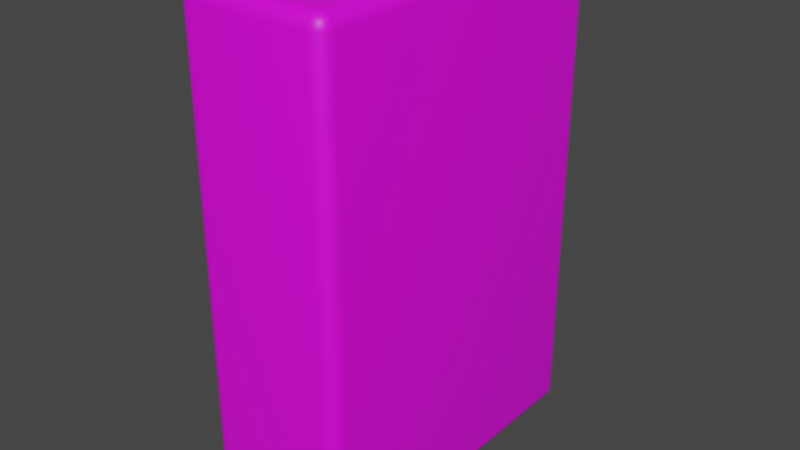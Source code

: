 # Source: Flourbox.blend  (saved by Blender 3.3.6; exported with 4.5.12 LTS)
import bpy
from mathutils import Matrix  # noqa: F401  (used for matrix-valued properties, if any)

bpy.ops.wm.read_factory_settings(use_empty=True)
scene = bpy.context.scene
scene.name = 'Scene'

# ---- collections
col_collection = bpy.data.collections.new('Collection'); scene.collection.children.link(col_collection)

# ---- images (referenced by path relative to the original .blend; pixels are not part of the script)
import os
ASSET_DIR = os.environ.get("B2B_ASSET_DIR", "")  # directory of the original .blend (textures are referenced by path, not embedded)
HERE = os.path.dirname(os.path.abspath(__file__))  # packed textures are extracted next to this script under _unpacked/

def load_image(name, relpath, width, height, colorspace="sRGB"):
    """Load a texture the original file referenced (path relative to the .blend, or extracted next to this script)."""
    p = next((c for c in (os.path.join(HERE, relpath), os.path.join(ASSET_DIR, relpath)) if relpath and os.path.exists(c)), "")
    if p:
        img = bpy.data.images.load(p, check_existing=True)
        img.name = name
    else:  # same state as the original file: an image datablock whose file is absent (Cycles renders it pink)
        img = bpy.data.images.new(name, width, height)
        img.source = "FILE"
        img.filepath = "//" + (relpath or name)
    img.colorspace_settings.name = colorspace
    return img
img_flour_label_png = load_image('Flour label.png', 'Flour label.png', 1024, 1024, 'sRGB')
img_cube_base_color = load_image('Cube Base Color', '', 1024, 1024, 'sRGB')
img_flour_side_png = load_image('Flour side.png', 'Flour side.png', 1024, 1024, 'sRGB')
img_flourbox = load_image('FlourBox', 'FlourBoxTexture.png', 1024, 1024, 'sRGB')

# ---- materials (node trees are filled in below, after node groups)
mat_material_001 = bpy.data.materials.new('Material.001')

# ---- node groups
ng_auto_smooth = bpy.data.node_groups.new('Auto Smooth', 'GeometryNodeTree')
_s = ng_auto_smooth.interface.new_socket(name='Geometry', in_out='OUTPUT', socket_type='NodeSocketGeometry')
_s = ng_auto_smooth.interface.new_socket(name='Geometry', in_out='INPUT', socket_type='NodeSocketGeometry')
_s = ng_auto_smooth.interface.new_socket(name='Angle', in_out='INPUT', socket_type='NodeSocketFloat')
_s.subtype = 'ANGLE'
_s.min_value = 0.0
_s.max_value = 3.142
ng_auto_smooth.is_modifier = True
_N = ng_auto_smooth.nodes; _L = ng_auto_smooth.links
n0 = _N.new('NodeGroupOutput'); n0.name = 'Group Output'; n0.location = (480, -100)
n1 = _N.new('NodeGroupInput'); n1.name = 'Group Input'; n1.location = (-420, -300)
n2 = _N.new('NodeGroupInput'); n2.name = 'Group Input.001'; n2.location = (-60, -100)
n3 = _N.new('GeometryNodeSetShadeSmooth'); n3.name = 'Set Shade Smooth'; n3.location = (120, -100)
n3.domain = 'EDGE'
n4 = _N.new('GeometryNodeSetShadeSmooth'); n4.name = 'Set Shade Smooth.001'; n4.location = (300, -100)
n5 = _N.new('GeometryNodeInputMeshEdgeAngle'); n5.name = 'Edge Angle'; n5.location = (-420, -220)
n6 = _N.new('GeometryNodeInputEdgeSmooth'); n6.name = 'Is Edge Smooth'; n6.location = (-60, -160)
n7 = _N.new('GeometryNodeInputShadeSmooth'); n7.name = 'Is Face Smooth'; n7.location = (-240, -340)
n8 = _N.new('FunctionNodeBooleanMath'); n8.name = 'Boolean Math'; n8.location = (-60, -220)
n9 = _N.new('FunctionNodeCompare'); n9.name = 'Compare'; n9.location = (-240, -180)
n9.operation = 'LESS_EQUAL'
_L.new(n5.outputs[0], n9.inputs[0])
_L.new(n4.outputs[0], n0.inputs[0])
_L.new(n1.outputs[1], n9.inputs[1])
_L.new(n9.outputs[0], n8.inputs[0])
_L.new(n7.outputs[0], n8.inputs[1])
_L.new(n2.outputs[0], n3.inputs[0])
_L.new(n6.outputs[0], n3.inputs[1])
_L.new(n3.outputs[0], n4.inputs[0])
_L.new(n8.outputs[0], n3.inputs[2])
n0.is_active_output = True

# ---- material node trees
mat_material_001.use_nodes = True; mat_material_001.node_tree.nodes.clear()
_N = mat_material_001.node_tree.nodes; _L = mat_material_001.node_tree.links
n0 = _N.new('ShaderNodeBsdfPrincipled'); n0.name = 'Principled BSDF'; n0.location = (14, 300)
n0.distribution = 'GGX'
n0.subsurface_method = 'RANDOM_WALK_SKIN'
n0.inputs[3].default_value = 1.45
n0.inputs[27].default_value = (0.0, 0.0, 0.0, 1.0)
n0.inputs[28].default_value = 1.0
n1 = _N.new('ShaderNodeOutputMaterial'); n1.name = 'Material Output'; n1.location = (304, 300)
n2 = _N.new('ShaderNodeTexImage'); n2.name = 'Image Texture.001'; n2.location = (-740, -111)
n2.image = img_flour_label_png
n2.extension = 'CLIP'
n3 = _N.new('ShaderNodeUVMap'); n3.name = 'UV Map'; n3.location = (-1074, -230)
n3.uv_map = 'label'
n4 = _N.new('ShaderNodeTexImage'); n4.name = 'Image Texture'; n4.location = (-921, 264)
n4.image = img_cube_base_color
n5 = _N.new('ShaderNodeMix'); n5.name = 'Mix.001'; n5.location = (-244, 209)
n5.data_type = 'RGBA'
n6 = _N.new('ShaderNodeMix'); n6.name = 'Mix'; n6.location = (-465, 209)
n6.data_type = 'RGBA'
n7 = _N.new('ShaderNodeUVMap'); n7.name = 'UV Map.001'; n7.location = (-585, -447)
n7.uv_map = 'side'
n8 = _N.new('ShaderNodeTexImage'); n8.name = 'Image Texture.002'; n8.location = (-418, -134)
n8.image = img_flour_side_png
n8.extension = 'CLIP'
n9 = _N.new('ShaderNodeTexImage'); n9.name = 'Image Texture.003'; n9.location = (-455, 474)
n9.image = img_flourbox
_L.new(n0.outputs[0], n1.inputs[0])
_L.new(n5.outputs[2], n0.inputs[0])
_L.new(n4.outputs[0], n6.inputs[6])
_L.new(n2.outputs[0], n6.inputs[7])
_L.new(n2.outputs[1], n6.inputs[0])
_L.new(n3.outputs[0], n2.inputs[0])
_L.new(n6.outputs[2], n5.inputs[6])
_L.new(n7.outputs[0], n8.inputs[0])
_L.new(n8.outputs[0], n5.inputs[7])
_L.new(n8.outputs[1], n5.inputs[0])
n1.is_active_output = True

# ---- world
world_world = bpy.data.worlds.new('World'); scene.world = world_world
world_world.use_nodes = True; world_world.node_tree.nodes.clear()
_N = world_world.node_tree.nodes; _L = world_world.node_tree.links
n0 = _N.new('ShaderNodeOutputWorld'); n0.name = 'World Output'; n0.location = (300, 300)
n1 = _N.new('ShaderNodeBackground'); n1.name = 'Background'; n1.location = (10, 300)
n1.inputs[0].default_value = (0.05088, 0.05088, 0.05088, 1.0)
_L.new(n1.outputs[0], n0.inputs[0])
n0.is_active_output = True
world_world.color = (0.05088, 0.05088, 0.05088)
world_world.use_sun_shadow = False
world_world.sun_shadow_jitter_overblur = 0.0

# ---- meshes
me_cube = bpy.data.meshes.new('Cube')
me_cube.from_pydata([(0.2424, 0.6933, 0.9424), (0.2424, 0.6357, 1.0), (0.3, 0.6357, 0.9424), (0.2424, 0.6905, 0.9602), (0.2424, 0.6823, 0.9763), (0.2602, 0.6905, 0.9424), (0.2607, 0.6871, 0.9608), (0.2601, 0.6794, 0.9755), (0.2763, 0.6823, 0.9424), (0.2755, 0.6794, 0.9601), (0.2729, 0.6739, 0.9729), (0.2602, 0.6357, 0.9972), (0.2763, 0.6357, 0.989), (0.2424, 0.6535, 0.9972), (0.2608, 0.654, 0.9938), (0.2755, 0.6534, 0.9861), (0.2424, 0.6696, 0.989), (0.2601, 0.6688, 0.9861), (0.2729, 0.6662, 0.9806), (0.2972, 0.6535, 0.9424), (0.289, 0.6696, 0.9424), (0.2972, 0.6357, 0.9602), (0.2938, 0.6541, 0.9607), (0.2861, 0.6688, 0.9601), (0.289, 0.6357, 0.9763), (0.2861, 0.6534, 0.9755), (0.2806, 0.6662, 0.9729), (0.2424, 0.6357, -1.0), (0.2424, 0.6933, -0.9424), (0.3, 0.6357, -0.9424), (0.2424, 0.6535, -0.9972), (0.2424, 0.6696, -0.989), (0.2602, 0.6357, -0.9972), (0.2607, 0.6541, -0.9938), (0.2601, 0.6688, -0.9861), (0.2763, 0.6357, -0.989), (0.2755, 0.6534, -0.9861), (0.2729, 0.6662, -0.9806), (0.2602, 0.6905, -0.9424), (0.2763, 0.6823, -0.9424), (0.2424, 0.6905, -0.9602), (0.2608, 0.6871, -0.9607), (0.2755, 0.6794, -0.9601), (0.2424, 0.6823, -0.9763), (0.2601, 0.6794, -0.9755), (0.2729, 0.6739, -0.9729), (0.2972, 0.6357, -0.9602), (0.289, 0.6357, -0.9763), (0.2972, 0.6535, -0.9424), (0.2938, 0.654, -0.9608), (0.2861, 0.6534, -0.9755), (0.289, 0.6696, -0.9424), (0.2861, 0.6688, -0.9601), (0.2806, 0.6662, -0.9729), (0.3, -0.6357, 0.9424), (0.2424, -0.6357, 1.0), (0.2424, -0.6933, 0.9424), (0.2972, -0.6357, 0.9602), (0.289, -0.6357, 0.9763), (0.2972, -0.6535, 0.9424), (0.2938, -0.654, 0.9608), (0.2861, -0.6534, 0.9755), (0.289, -0.6696, 0.9424), (0.2861, -0.6688, 0.9601), (0.2806, -0.6662, 0.9729), (0.2424, -0.6535, 0.9972), (0.2424, -0.6696, 0.989), (0.2602, -0.6357, 0.9972), (0.2607, -0.6541, 0.9938), (0.2601, -0.6688, 0.9861), (0.2763, -0.6357, 0.989), (0.2755, -0.6534, 0.9861), (0.2729, -0.6662, 0.9806), (0.2602, -0.6905, 0.9424), (0.2763, -0.6823, 0.9424), (0.2424, -0.6905, 0.9602), (0.2608, -0.6871, 0.9607), (0.2755, -0.6794, 0.9601), (0.2424, -0.6823, 0.9763), (0.2601, -0.6794, 0.9755), (0.2729, -0.6739, 0.9729), (0.3, -0.6357, -0.9424), (0.2424, -0.6933, -0.9424), (0.2424, -0.6357, -1.0), (0.2972, -0.6535, -0.9424), (0.289, -0.6696, -0.9424), (0.2972, -0.6357, -0.9602), (0.2938, -0.6541, -0.9607), (0.2861, -0.6688, -0.9601), (0.289, -0.6357, -0.9763), (0.2861, -0.6534, -0.9755), (0.2806, -0.6662, -0.9729), (0.2424, -0.6905, -0.9602), (0.2424, -0.6823, -0.9763), (0.2602, -0.6905, -0.9424), (0.2607, -0.6871, -0.9608), (0.2601, -0.6794, -0.9755), (0.2763, -0.6823, -0.9424), (0.2755, -0.6794, -0.9601), (0.2729, -0.6739, -0.9729), (0.2602, -0.6357, -0.9972), (0.2763, -0.6357, -0.989), (0.2424, -0.6535, -0.9972), (0.2608, -0.654, -0.9938), (0.2755, -0.6534, -0.9861), (0.2424, -0.6696, -0.989), (0.2601, -0.6688, -0.9861), (0.2729, -0.6662, -0.9806), (-0.2424, 0.6933, 0.9424), (-0.3, 0.6357, 0.9424), (-0.2424, 0.6357, 1.0), (-0.2602, 0.6905, 0.9424), (-0.2763, 0.6823, 0.9424), (-0.2424, 0.6905, 0.9602), (-0.2608, 0.6871, 0.9607), (-0.2755, 0.6794, 0.9601), (-0.2424, 0.6823, 0.9763), (-0.2601, 0.6794, 0.9755), (-0.2729, 0.6739, 0.9729), (-0.2972, 0.6357, 0.9602), (-0.289, 0.6357, 0.9763), (-0.2972, 0.6535, 0.9424), (-0.2938, 0.654, 0.9608), (-0.2861, 0.6534, 0.9755), (-0.289, 0.6696, 0.9424), (-0.2861, 0.6688, 0.9601), (-0.2806, 0.6662, 0.9729), (-0.2424, 0.6535, 0.9972), (-0.2424, 0.6696, 0.989), (-0.2602, 0.6357, 0.9972), (-0.2607, 0.6541, 0.9938), (-0.2601, 0.6688, 0.9861), (-0.2763, 0.6357, 0.989), (-0.2755, 0.6534, 0.9861), (-0.2729, 0.6662, 0.9806), (-0.3, 0.6357, -0.9424), (-0.2424, 0.6933, -0.9424), (-0.2424, 0.6357, -1.0), (-0.2972, 0.6535, -0.9424), (-0.289, 0.6696, -0.9424), (-0.2972, 0.6357, -0.9602), (-0.2938, 0.6541, -0.9607), (-0.2861, 0.6688, -0.9601), (-0.289, 0.6357, -0.9763), (-0.2861, 0.6534, -0.9755), (-0.2806, 0.6662, -0.9729), (-0.2424, 0.6905, -0.9602), (-0.2424, 0.6823, -0.9763), (-0.2602, 0.6905, -0.9424), (-0.2607, 0.6871, -0.9608), (-0.2601, 0.6794, -0.9755), (-0.2763, 0.6823, -0.9424), (-0.2755, 0.6794, -0.9601), (-0.2729, 0.6739, -0.9729), (-0.2602, 0.6357, -0.9972), (-0.2763, 0.6357, -0.989), (-0.2424, 0.6535, -0.9972), (-0.2608, 0.654, -0.9938), (-0.2755, 0.6534, -0.9861), (-0.2424, 0.6696, -0.989), (-0.2601, 0.6688, -0.9861), (-0.2729, 0.6662, -0.9806), (-0.3, -0.6357, 0.9424), (-0.2424, -0.6933, 0.9424), (-0.2424, -0.6357, 1.0), (-0.2972, -0.6535, 0.9424), (-0.289, -0.6696, 0.9424), (-0.2972, -0.6357, 0.9602), (-0.2938, -0.6541, 0.9607), (-0.2861, -0.6688, 0.9601), (-0.289, -0.6357, 0.9763), (-0.2861, -0.6534, 0.9755), (-0.2806, -0.6662, 0.9729), (-0.2424, -0.6905, 0.9602), (-0.2424, -0.6823, 0.9763), (-0.2602, -0.6905, 0.9424), (-0.2607, -0.6871, 0.9608), (-0.2601, -0.6794, 0.9755), (-0.2763, -0.6823, 0.9424), (-0.2755, -0.6794, 0.9601), (-0.2729, -0.6739, 0.9729), (-0.2602, -0.6357, 0.9972), (-0.2763, -0.6357, 0.989), (-0.2424, -0.6535, 0.9972), (-0.2608, -0.654, 0.9938), (-0.2755, -0.6534, 0.9861), (-0.2424, -0.6696, 0.989), (-0.2601, -0.6688, 0.9861), (-0.2729, -0.6662, 0.9806), (-0.2424, -0.6357, -1.0), (-0.2424, -0.6933, -0.9424), (-0.3, -0.6357, -0.9424), (-0.2424, -0.6535, -0.9972), (-0.2424, -0.6696, -0.989), (-0.2602, -0.6357, -0.9972), (-0.2607, -0.6541, -0.9938), (-0.2601, -0.6688, -0.9861), (-0.2763, -0.6357, -0.989), (-0.2755, -0.6534, -0.9861), (-0.2729, -0.6662, -0.9806), (-0.2602, -0.6905, -0.9424), (-0.2763, -0.6823, -0.9424), (-0.2424, -0.6905, -0.9602), (-0.2608, -0.6871, -0.9607), (-0.2755, -0.6794, -0.9601), (-0.2424, -0.6823, -0.9763), (-0.2601, -0.6794, -0.9755), (-0.2729, -0.6739, -0.9729), (-0.2972, -0.6357, -0.9602), (-0.289, -0.6357, -0.9763), (-0.2972, -0.6535, -0.9424), (-0.2938, -0.654, -0.9608), (-0.2861, -0.6534, -0.9755), (-0.289, -0.6696, -0.9424), (-0.2861, -0.6688, -0.9601), (-0.2806, -0.6662, -0.9729)], [], [(137, 27, 83, 189), (191, 162, 109, 135), (82, 56, 163, 190), (1, 110, 164, 55), (29, 2, 54, 81), (0, 3, 6, 5), (3, 4, 7, 6), (4, 16, 17, 7), (5, 6, 9, 8), (6, 7, 10, 9), (7, 17, 18, 10), (1, 11, 14, 13), (11, 12, 15, 14), (12, 24, 25, 15), (13, 14, 17, 16), (14, 15, 18, 17), (15, 25, 26, 18), (2, 19, 22, 21), (19, 20, 23, 22), (20, 8, 9, 23), (21, 22, 25, 24), (22, 23, 26, 25), (23, 9, 10, 26), (10, 18, 26), (27, 30, 33, 32), (30, 31, 34, 33), (31, 43, 44, 34), (32, 33, 36, 35), (33, 34, 37, 36), (34, 44, 45, 37), (28, 38, 41, 40), (38, 39, 42, 41), (39, 51, 52, 42), (40, 41, 44, 43), (41, 42, 45, 44), (42, 52, 53, 45), (29, 46, 49, 48), (46, 47, 50, 49), (47, 35, 36, 50), (48, 49, 52, 51), (49, 50, 53, 52), (50, 36, 37, 53), (37, 45, 53), (54, 57, 60, 59), (57, 58, 61, 60), (58, 70, 71, 61), (59, 60, 63, 62), (60, 61, 64, 63), (61, 71, 72, 64), (55, 65, 68, 67), (65, 66, 69, 68), (66, 78, 79, 69), (67, 68, 71, 70), (68, 69, 72, 71), (69, 79, 80, 72), (56, 73, 76, 75), (73, 74, 77, 76), (74, 62, 63, 77), (75, 76, 79, 78), (76, 77, 80, 79), (77, 63, 64, 80), (64, 72, 80), (81, 84, 87, 86), (84, 85, 88, 87), (85, 97, 98, 88), (86, 87, 90, 89), (87, 88, 91, 90), (88, 98, 99, 91), (82, 92, 95, 94), (92, 93, 96, 95), (93, 105, 106, 96), (94, 95, 98, 97), (95, 96, 99, 98), (96, 106, 107, 99), (83, 100, 103, 102), (100, 101, 104, 103), (101, 89, 90, 104), (102, 103, 106, 105), (103, 104, 107, 106), (104, 90, 91, 107), (91, 99, 107), (108, 111, 114, 113), (111, 112, 115, 114), (112, 124, 125, 115), (113, 114, 117, 116), (114, 115, 118, 117), (115, 125, 126, 118), (109, 119, 122, 121), (119, 120, 123, 122), (120, 132, 133, 123), (121, 122, 125, 124), (122, 123, 126, 125), (123, 133, 134, 126), (110, 127, 130, 129), (127, 128, 131, 130), (128, 116, 117, 131), (129, 130, 133, 132), (130, 131, 134, 133), (131, 117, 118, 134), (118, 126, 134), (135, 138, 141, 140), (138, 139, 142, 141), (139, 151, 152, 142), (140, 141, 144, 143), (141, 142, 145, 144), (142, 152, 153, 145), (136, 146, 149, 148), (146, 147, 150, 149), (147, 159, 160, 150), (148, 149, 152, 151), (149, 150, 153, 152), (150, 160, 161, 153), (137, 154, 157, 156), (154, 155, 158, 157), (155, 143, 144, 158), (156, 157, 160, 159), (157, 158, 161, 160), (158, 144, 145, 161), (145, 153, 161), (162, 165, 168, 167), (165, 166, 169, 168), (166, 178, 179, 169), (167, 168, 171, 170), (168, 169, 172, 171), (169, 179, 180, 172), (163, 173, 176, 175), (173, 174, 177, 176), (174, 186, 187, 177), (175, 176, 179, 178), (176, 177, 180, 179), (177, 187, 188, 180), (164, 181, 184, 183), (181, 182, 185, 184), (182, 170, 171, 185), (183, 184, 187, 186), (184, 185, 188, 187), (185, 171, 172, 188), (172, 180, 188), (189, 192, 195, 194), (192, 193, 196, 195), (193, 205, 206, 196), (194, 195, 198, 197), (195, 196, 199, 198), (196, 206, 207, 199), (190, 200, 203, 202), (200, 201, 204, 203), (201, 213, 214, 204), (202, 203, 206, 205), (203, 204, 207, 206), (204, 214, 215, 207), (191, 208, 211, 210), (208, 209, 212, 211), (209, 197, 198, 212), (210, 211, 214, 213), (211, 212, 215, 214), (212, 198, 199, 215), (199, 207, 215), (137, 189, 194, 154), (154, 194, 197, 155), (155, 197, 209, 143), (143, 209, 208, 140), (140, 208, 191, 135), (27, 137, 156, 30), (30, 156, 159, 31), (31, 159, 147, 43), (43, 147, 146, 40), (40, 146, 136, 28), (2, 29, 48, 19), (19, 48, 51, 20), (20, 51, 39, 8), (8, 39, 38, 5), (5, 38, 28, 0), (190, 163, 175, 200), (200, 175, 178, 201), (201, 178, 166, 213), (213, 166, 165, 210), (210, 165, 162, 191), (56, 82, 94, 73), (73, 94, 97, 74), (74, 97, 85, 62), (62, 85, 84, 59), (59, 84, 81, 54), (108, 136, 148, 111), (111, 148, 151, 112), (112, 151, 139, 124), (124, 139, 138, 121), (121, 138, 135, 109), (55, 164, 183, 65), (65, 183, 186, 66), (66, 186, 174, 78), (78, 174, 173, 75), (75, 173, 163, 56), (1, 55, 67, 11), (11, 67, 70, 12), (12, 70, 58, 24), (24, 58, 57, 21), (21, 57, 54, 2), (189, 83, 102, 192), (192, 102, 105, 193), (193, 105, 93, 205), (205, 93, 92, 202), (202, 92, 82, 190), (164, 110, 129, 181), (181, 129, 132, 182), (182, 132, 120, 170), (170, 120, 119, 167), (167, 119, 109, 162), (110, 1, 13, 127), (127, 13, 16, 128), (128, 16, 4, 116), (116, 4, 3, 113), (113, 3, 0, 108), (83, 27, 32, 100), (100, 32, 35, 101), (101, 35, 47, 89), (89, 47, 46, 86), (86, 46, 29, 81), (136, 108, 0, 28)])
me_cube.polygons.foreach_set('use_smooth', [True] * 218)
_uv = me_cube.uv_layers.new(name='UVMap')
_uv.uv.foreach_set('vector', [0.1777, 0.5429, 0.3028, 0.5416, 0.306, 0.8441, 0.1809, 0.8454, 0.3456, 0.01751, 0.3456, 0.5039, 0.01751, 0.5039, 0.01751, 0.01751, 0.7404, 0.9775, 0.7404, 0.5291, 0.8655, 0.5291, 0.8655, 0.9775, 0.1426, 0.8652, 0.01751, 0.8652, 0.01751, 0.5395, 0.1426, 0.5395, 0.7087, 0.01751, 0.7087, 0.5039, 0.3806, 0.5039, 0.3806, 0.01751, 0.741, 0.4967, 0.741, 0.5014, 0.7362, 0.5016, 0.7364, 0.4967, 0.741, 0.5014, 0.7407, 0.5057, 0.7361, 0.5056, 0.7362, 0.5016, 0.7407, 0.5057, 0.7403, 0.5094, 0.7358, 0.5086, 0.7361, 0.5056, 0.7364, 0.4967, 0.7362, 0.5016, 0.7321, 0.5016, 0.732, 0.4969, 0.7362, 0.5016, 0.7361, 0.5056, 0.7326, 0.505, 0.7321, 0.5016, 0.7361, 0.5056, 0.7358, 0.5086, 0.7324, 0.5072, 0.7326, 0.505, 0.1426, 0.8652, 0.1472, 0.8651, 0.1474, 0.8697, 0.1426, 0.8697, 0.1472, 0.8651, 0.1513, 0.8649, 0.1511, 0.8693, 0.1474, 0.8697, 0.7087, 0.5159, 0.7087, 0.5126, 0.7132, 0.5124, 0.7132, 0.5151, 0.1426, 0.8697, 0.1474, 0.8697, 0.1472, 0.8732, 0.1426, 0.8735, 0.1474, 0.8697, 0.1511, 0.8693, 0.1505, 0.8724, 0.1472, 0.8732, 0.7132, 0.5151, 0.7132, 0.5124, 0.7165, 0.5117, 0.7165, 0.5137, 0.7087, 0.5039, 0.7133, 0.5039, 0.7134, 0.5086, 0.7087, 0.5084, 0.7133, 0.5039, 0.7174, 0.5039, 0.7172, 0.5084, 0.7134, 0.5086, 0.7284, 0.4973, 0.732, 0.4969, 0.7321, 0.5016, 0.7291, 0.5018, 0.7087, 0.5084, 0.7134, 0.5086, 0.7132, 0.5124, 0.7087, 0.5126, 0.7134, 0.5086, 0.7172, 0.5084, 0.7165, 0.5117, 0.7132, 0.5124, 0.7291, 0.5018, 0.7321, 0.5016, 0.7326, 0.505, 0.7304, 0.5052, 0.7326, 0.505, 0.7324, 0.5072, 0.7304, 0.5052, 0.3028, 0.5416, 0.3027, 0.5371, 0.3074, 0.5366, 0.3073, 0.5413, 0.3027, 0.5371, 0.3027, 0.5324, 0.3072, 0.5323, 0.3074, 0.5366, 0.3027, 0.5324, 0.3026, 0.5281, 0.3072, 0.5287, 0.3072, 0.5323, 0.3073, 0.5413, 0.3074, 0.5366, 0.3112, 0.5359, 0.3115, 0.5404, 0.3074, 0.5366, 0.3072, 0.5323, 0.3105, 0.5323, 0.3112, 0.5359, 0.3072, 0.5323, 0.3072, 0.5287, 0.3105, 0.5297, 0.3105, 0.5323, 0.741, 0.01382, 0.7364, 0.01384, 0.7361, 0.009262, 0.741, 0.009348, 0.7364, 0.01384, 0.732, 0.01403, 0.7321, 0.009595, 0.7361, 0.009262, 0.732, 0.01403, 0.7284, 0.01437, 0.7291, 0.009868, 0.7321, 0.009595, 0.741, 0.009348, 0.7361, 0.009262, 0.7361, 0.005703, 0.7407, 0.005487, 0.7361, 0.009262, 0.7321, 0.009595, 0.7326, 0.006495, 0.7361, 0.005703, 0.7321, 0.009595, 0.7291, 0.009868, 0.7304, 0.006702, 0.7326, 0.006495, 0.7087, 0.01751, 0.7087, 0.01292, 0.7134, 0.01277, 0.7133, 0.01751, 0.7087, 0.01292, 0.7087, 0.008776, 0.7132, 0.008978, 0.7134, 0.01277, 0.3147, 0.5391, 0.3115, 0.5404, 0.3112, 0.5359, 0.314, 0.5348, 0.7133, 0.01751, 0.7134, 0.01277, 0.7172, 0.01294, 0.7174, 0.01751, 0.7134, 0.01277, 0.7132, 0.008978, 0.7165, 0.009647, 0.7172, 0.01294, 0.314, 0.5348, 0.3112, 0.5359, 0.3105, 0.5323, 0.3125, 0.5315, 0.3105, 0.5323, 0.3105, 0.5297, 0.3125, 0.5315, 0.3806, 0.5039, 0.3806, 0.5084, 0.3759, 0.5086, 0.376, 0.5039, 0.3806, 0.5084, 0.3806, 0.5126, 0.376, 0.5124, 0.3759, 0.5086, 0.1546, 0.5388, 0.1513, 0.5392, 0.1512, 0.5346, 0.1539, 0.5342, 0.376, 0.5039, 0.3759, 0.5086, 0.3721, 0.5084, 0.3719, 0.5039, 0.3759, 0.5086, 0.376, 0.5124, 0.3727, 0.5117, 0.3721, 0.5084, 0.1539, 0.5342, 0.1512, 0.5346, 0.1505, 0.5311, 0.1525, 0.5309, 0.1426, 0.5395, 0.1426, 0.5349, 0.1473, 0.5346, 0.1472, 0.5394, 0.1426, 0.5349, 0.1426, 0.5305, 0.1472, 0.5306, 0.1473, 0.5346, 0.1426, 0.5305, 0.1426, 0.5269, 0.1472, 0.5276, 0.1472, 0.5306, 0.1472, 0.5394, 0.1473, 0.5346, 0.1512, 0.5346, 0.1513, 0.5392, 0.1473, 0.5346, 0.1472, 0.5306, 0.1505, 0.5311, 0.1512, 0.5346, 0.1472, 0.5306, 0.1472, 0.5276, 0.1505, 0.5289, 0.1505, 0.5311, 0.7404, 0.5291, 0.7358, 0.5294, 0.7357, 0.5254, 0.7404, 0.5251, 0.7358, 0.5294, 0.7317, 0.5302, 0.7319, 0.5263, 0.7357, 0.5254, 0.3686, 0.5039, 0.3719, 0.5039, 0.3721, 0.5084, 0.3693, 0.5084, 0.7404, 0.5251, 0.7357, 0.5254, 0.7358, 0.5226, 0.7404, 0.5221, 0.7357, 0.5254, 0.7319, 0.5263, 0.7326, 0.5238, 0.7358, 0.5226, 0.3693, 0.5084, 0.3721, 0.5084, 0.3727, 0.5117, 0.3707, 0.5117, 0.1525, 0.5309, 0.1505, 0.5311, 0.1505, 0.5289, 0.3806, 0.01751, 0.376, 0.01751, 0.3759, 0.01279, 0.3806, 0.01292, 0.376, 0.01751, 0.3719, 0.01751, 0.3721, 0.01295, 0.3759, 0.01279, 0.7284, 0.9799, 0.7317, 0.9786, 0.7319, 0.9831, 0.7291, 0.9842, 0.3806, 0.01292, 0.3759, 0.01279, 0.376, 0.00897, 0.3806, 0.008776, 0.3759, 0.01279, 0.3721, 0.01295, 0.3727, 0.009647, 0.376, 0.00897, 0.7291, 0.9842, 0.7319, 0.9831, 0.7325, 0.9867, 0.7305, 0.9875, 0.7404, 0.9775, 0.7404, 0.982, 0.7357, 0.9825, 0.7358, 0.9778, 0.7404, 0.982, 0.7404, 0.9867, 0.7358, 0.9868, 0.7357, 0.9825, 0.7404, 0.9867, 0.7404, 0.991, 0.7358, 0.9903, 0.7358, 0.9868, 0.7358, 0.9778, 0.7357, 0.9825, 0.7319, 0.9831, 0.7317, 0.9786, 0.7357, 0.9825, 0.7358, 0.9868, 0.7325, 0.9867, 0.7319, 0.9831, 0.7358, 0.9868, 0.7358, 0.9903, 0.7325, 0.9893, 0.7325, 0.9867, 0.306, 0.8441, 0.3106, 0.8437, 0.3108, 0.8477, 0.3061, 0.848, 0.3106, 0.8437, 0.3147, 0.8429, 0.3146, 0.8468, 0.3108, 0.8477, 0.3806, 0.005487, 0.3806, 0.008776, 0.376, 0.00897, 0.376, 0.00623, 0.7404, 0.9945, 0.7357, 0.9937, 0.7358, 0.9903, 0.7404, 0.991, 0.7357, 0.9937, 0.7319, 0.9919, 0.7325, 0.9893, 0.7358, 0.9903, 0.376, 0.00623, 0.376, 0.00897, 0.3727, 0.009647, 0.3727, 0.007652, 0.7305, 0.9875, 0.7325, 0.9867, 0.7325, 0.9893, 0.8653, 0.4985, 0.8697, 0.4987, 0.8698, 0.5034, 0.8652, 0.5031, 0.8697, 0.4987, 0.8736, 0.499, 0.8733, 0.5036, 0.8698, 0.5034, 0.005487, 0.5039, 0.008776, 0.5039, 0.00897, 0.5084, 0.00623, 0.5084, 0.8652, 0.5031, 0.8698, 0.5034, 0.8694, 0.5075, 0.8649, 0.5075, 0.8698, 0.5034, 0.8733, 0.5036, 0.8725, 0.507, 0.8694, 0.5075, 0.00623, 0.5084, 0.00897, 0.5084, 0.009646, 0.5117, 0.007652, 0.5117, 0.01751, 0.5039, 0.01751, 0.5084, 0.01279, 0.5086, 0.01292, 0.5039, 0.01751, 0.5084, 0.01751, 0.5126, 0.01295, 0.5124, 0.01279, 0.5086, 0.01751, 0.5126, 0.01751, 0.5159, 0.01294, 0.5151, 0.01295, 0.5124, 0.01292, 0.5039, 0.01279, 0.5086, 0.00897, 0.5084, 0.008776, 0.5039, 0.01279, 0.5086, 0.01295, 0.5124, 0.009646, 0.5117, 0.00897, 0.5084, 0.01295, 0.5124, 0.01294, 0.5151, 0.009646, 0.5137, 0.009646, 0.5117, 0.01751, 0.8652, 0.01751, 0.8697, 0.01279, 0.8697, 0.01291, 0.8651, 0.01751, 0.8697, 0.01751, 0.8735, 0.01294, 0.8732, 0.01279, 0.8697, 0.8645, 0.5112, 0.8649, 0.5075, 0.8694, 0.5075, 0.869, 0.5105, 0.01291, 0.8651, 0.01279, 0.8697, 0.008967, 0.8693, 0.008774, 0.8649, 0.01279, 0.8697, 0.01294, 0.8732, 0.009644, 0.8724, 0.008967, 0.8693, 0.869, 0.5105, 0.8694, 0.5075, 0.8725, 0.507, 0.8722, 0.5092, 0.007652, 0.5117, 0.009646, 0.5117, 0.009646, 0.5137, 0.01751, 0.01751, 0.01292, 0.01751, 0.01277, 0.01279, 0.01751, 0.01292, 0.01292, 0.01751, 0.008776, 0.01751, 0.008978, 0.01295, 0.01277, 0.01279, 0.008776, 0.01751, 0.005487, 0.01751, 0.006241, 0.01294, 0.008978, 0.01295, 0.01751, 0.01292, 0.01277, 0.01279, 0.01294, 0.00897, 0.01751, 0.008776, 0.01277, 0.01279, 0.008978, 0.01295, 0.009647, 0.009647, 0.01294, 0.00897, 0.008978, 0.01295, 0.006241, 0.01294, 0.007652, 0.009647, 0.009647, 0.009647, 0.8653, 0.0156, 0.8652, 0.01112, 0.8697, 0.01115, 0.8697, 0.01575, 0.8652, 0.01112, 0.8649, 0.007263, 0.8694, 0.007615, 0.8697, 0.01115, 0.1775, 0.5295, 0.1776, 0.5338, 0.173, 0.5337, 0.173, 0.5302, 0.8697, 0.01575, 0.8697, 0.01115, 0.8733, 0.0116, 0.8736, 0.01606, 0.1728, 0.5269, 0.173, 0.5302, 0.1697, 0.5312, 0.169, 0.5287, 0.173, 0.5302, 0.173, 0.5337, 0.1697, 0.5339, 0.1697, 0.5312, 0.1777, 0.5429, 0.1731, 0.5427, 0.1729, 0.538, 0.1776, 0.5384, 0.1731, 0.5427, 0.1689, 0.5419, 0.1691, 0.5375, 0.1729, 0.538, 0.1689, 0.5419, 0.1656, 0.5407, 0.1663, 0.5364, 0.1691, 0.5375, 0.1776, 0.5384, 0.1729, 0.538, 0.173, 0.5337, 0.1776, 0.5338, 0.1729, 0.538, 0.1691, 0.5375, 0.1697, 0.5339, 0.173, 0.5337, 0.1691, 0.5375, 0.1663, 0.5364, 0.1677, 0.5331, 0.1697, 0.5339, 0.1677, 0.5331, 0.1697, 0.5312, 0.1697, 0.5339, 0.3456, 0.5039, 0.3502, 0.5039, 0.3503, 0.5086, 0.3456, 0.5084, 0.3502, 0.5039, 0.3543, 0.5039, 0.3541, 0.5084, 0.3503, 0.5086, 0.3543, 0.5039, 0.3576, 0.5039, 0.3568, 0.5084, 0.3541, 0.5084, 0.3456, 0.5084, 0.3503, 0.5086, 0.3502, 0.5124, 0.3456, 0.5126, 0.3503, 0.5086, 0.3541, 0.5084, 0.3534, 0.5117, 0.3502, 0.5124, 0.3541, 0.5084, 0.3568, 0.5084, 0.3554, 0.5117, 0.3534, 0.5117, 0.8655, 0.5291, 0.8655, 0.5251, 0.8702, 0.5253, 0.8701, 0.5294, 0.8655, 0.5251, 0.8655, 0.5221, 0.8701, 0.5226, 0.8702, 0.5253, 0.01751, 0.5269, 0.01751, 0.5305, 0.01294, 0.5306, 0.01295, 0.5276, 0.8701, 0.5294, 0.8702, 0.5253, 0.8741, 0.5263, 0.8743, 0.5302, 0.8702, 0.5253, 0.8701, 0.5226, 0.8734, 0.5238, 0.8741, 0.5263, 0.01295, 0.5276, 0.01294, 0.5306, 0.009647, 0.5311, 0.009647, 0.5289, 0.01751, 0.5395, 0.01292, 0.5394, 0.01277, 0.5347, 0.01751, 0.5349, 0.01292, 0.5394, 0.008777, 0.5392, 0.008978, 0.5346, 0.01277, 0.5347, 0.008777, 0.5392, 0.005487, 0.5388, 0.006241, 0.5342, 0.008978, 0.5346, 0.01751, 0.5349, 0.01277, 0.5347, 0.01294, 0.5306, 0.01751, 0.5305, 0.01277, 0.5347, 0.008978, 0.5346, 0.009647, 0.5311, 0.01294, 0.5306, 0.008978, 0.5346, 0.006241, 0.5342, 0.007652, 0.5309, 0.009647, 0.5311, 0.007652, 0.5309, 0.009647, 0.5289, 0.009647, 0.5311, 0.1809, 0.8454, 0.181, 0.8494, 0.1763, 0.8492, 0.1763, 0.8452, 0.8655, 0.9945, 0.8655, 0.991, 0.8701, 0.9904, 0.8702, 0.9937, 0.8655, 0.991, 0.8655, 0.9867, 0.8701, 0.9868, 0.8701, 0.9904, 0.1763, 0.8452, 0.1763, 0.8492, 0.1724, 0.8483, 0.1722, 0.8444, 0.8702, 0.9937, 0.8701, 0.9904, 0.8734, 0.9893, 0.874, 0.9919, 0.8701, 0.9904, 0.8701, 0.9868, 0.8734, 0.9867, 0.8734, 0.9893, 0.8655, 0.9775, 0.8701, 0.9778, 0.8702, 0.9825, 0.8655, 0.982, 0.8701, 0.9778, 0.8742, 0.9786, 0.874, 0.9831, 0.8702, 0.9825, 0.8742, 0.9786, 0.8775, 0.9799, 0.8768, 0.9842, 0.874, 0.9831, 0.8655, 0.982, 0.8702, 0.9825, 0.8701, 0.9868, 0.8655, 0.9867, 0.8702, 0.9825, 0.874, 0.9831, 0.8734, 0.9867, 0.8701, 0.9868, 0.874, 0.9831, 0.8768, 0.9842, 0.8754, 0.9875, 0.8734, 0.9867, 0.3456, 0.01751, 0.3456, 0.01292, 0.3503, 0.01277, 0.3502, 0.01751, 0.3456, 0.01292, 0.3456, 0.008776, 0.3501, 0.008978, 0.3503, 0.01277, 0.3456, 0.008776, 0.3456, 0.005487, 0.3502, 0.006241, 0.3501, 0.008978, 0.3502, 0.01751, 0.3503, 0.01277, 0.3541, 0.01294, 0.3543, 0.01751, 0.3503, 0.01277, 0.3501, 0.008978, 0.3534, 0.009647, 0.3541, 0.01294, 0.3501, 0.008978, 0.3502, 0.006241, 0.3534, 0.007652, 0.3534, 0.009647, 0.8734, 0.9893, 0.8734, 0.9867, 0.8754, 0.9875, 0.1777, 0.5429, 0.1809, 0.8454, 0.1763, 0.8452, 0.1731, 0.5427, 0.1731, 0.5427, 0.1763, 0.8452, 0.1722, 0.8444, 0.1689, 0.5419, 0.01751, 0.005487, 0.3456, 0.005487, 0.3456, 0.008776, 0.01751, 0.008776, 0.01751, 0.008776, 0.3456, 0.008776, 0.3456, 0.01292, 0.01751, 0.01292, 0.01751, 0.01292, 0.3456, 0.01292, 0.3456, 0.01751, 0.01751, 0.01751, 0.3028, 0.5416, 0.1777, 0.5429, 0.1776, 0.5384, 0.3027, 0.5371, 0.3027, 0.5371, 0.1776, 0.5384, 0.1776, 0.5338, 0.3027, 0.5324, 0.3027, 0.5324, 0.1776, 0.5338, 0.1775, 0.5295, 0.3026, 0.5281, 0.7407, 0.005487, 0.8649, 0.007263, 0.8652, 0.01112, 0.741, 0.009348, 0.741, 0.009348, 0.8652, 0.01112, 0.8653, 0.0156, 0.741, 0.01382, 0.7087, 0.5039, 0.7087, 0.01751, 0.7133, 0.01751, 0.7133, 0.5039, 0.7133, 0.5039, 0.7133, 0.01751, 0.7174, 0.01751, 0.7174, 0.5039, 0.7284, 0.4973, 0.7284, 0.01437, 0.732, 0.01403, 0.732, 0.4969, 0.732, 0.4969, 0.732, 0.01403, 0.7364, 0.01384, 0.7364, 0.4967, 0.7364, 0.4967, 0.7364, 0.01384, 0.741, 0.01382, 0.741, 0.4967, 0.8655, 0.9775, 0.8655, 0.5291, 0.8701, 0.5294, 0.8701, 0.9778, 0.8701, 0.9778, 0.8701, 0.5294, 0.8743, 0.5302, 0.8742, 0.9786, 0.3576, 0.01751, 0.3576, 0.5039, 0.3543, 0.5039, 0.3543, 0.01751, 0.3543, 0.01751, 0.3543, 0.5039, 0.3502, 0.5039, 0.3502, 0.01751, 0.3502, 0.01751, 0.3502, 0.5039, 0.3456, 0.5039, 0.3456, 0.01751, 0.7404, 0.5291, 0.7404, 0.9775, 0.7358, 0.9778, 0.7358, 0.5294, 0.7358, 0.5294, 0.7358, 0.9778, 0.7317, 0.9786, 0.7317, 0.5302, 0.3686, 0.5039, 0.3686, 0.01751, 0.3719, 0.01751, 0.3719, 0.5039, 0.3719, 0.5039, 0.3719, 0.01751, 0.376, 0.01751, 0.376, 0.5039, 0.376, 0.5039, 0.376, 0.01751, 0.3806, 0.01751, 0.3806, 0.5039, 0.8653, 0.4985, 0.8653, 0.0156, 0.8697, 0.01575, 0.8697, 0.4987, 0.8697, 0.4987, 0.8697, 0.01575, 0.8736, 0.01606, 0.8736, 0.499, 0.005487, 0.5039, 0.005487, 0.01751, 0.008776, 0.01751, 0.008776, 0.5039, 0.008776, 0.5039, 0.008776, 0.01751, 0.01292, 0.01751, 0.01292, 0.5039, 0.01292, 0.5039, 0.01292, 0.01751, 0.01751, 0.01751, 0.01751, 0.5039, 0.1426, 0.5395, 0.01751, 0.5395, 0.01751, 0.5349, 0.1426, 0.5349, 0.1426, 0.5349, 0.01751, 0.5349, 0.01751, 0.5305, 0.1426, 0.5305, 0.1426, 0.5305, 0.01751, 0.5305, 0.01751, 0.5269, 0.1426, 0.5269, 0.7404, 0.5221, 0.8655, 0.5221, 0.8655, 0.5251, 0.7404, 0.5251, 0.7404, 0.5251, 0.8655, 0.5251, 0.8655, 0.5291, 0.7404, 0.5291, 0.1426, 0.8652, 0.1426, 0.5395, 0.1472, 0.5394, 0.1472, 0.8651, 0.1472, 0.8651, 0.1472, 0.5394, 0.1513, 0.5392, 0.1513, 0.8649, 0.7087, 0.5159, 0.3806, 0.5159, 0.3806, 0.5126, 0.7087, 0.5126, 0.7087, 0.5126, 0.3806, 0.5126, 0.3806, 0.5084, 0.7087, 0.5084, 0.7087, 0.5084, 0.3806, 0.5084, 0.3806, 0.5039, 0.7087, 0.5039, 0.1809, 0.8454, 0.306, 0.8441, 0.3061, 0.848, 0.181, 0.8494, 0.8655, 0.9945, 0.7404, 0.9945, 0.7404, 0.991, 0.8655, 0.991, 0.8655, 0.991, 0.7404, 0.991, 0.7404, 0.9867, 0.8655, 0.9867, 0.8655, 0.9867, 0.7404, 0.9867, 0.7404, 0.982, 0.8655, 0.982, 0.8655, 0.982, 0.7404, 0.982, 0.7404, 0.9775, 0.8655, 0.9775, 0.01751, 0.5395, 0.01751, 0.8652, 0.01291, 0.8651, 0.01292, 0.5394, 0.01292, 0.5394, 0.01291, 0.8651, 0.008774, 0.8649, 0.008777, 0.5392, 0.3456, 0.5159, 0.01751, 0.5159, 0.01751, 0.5126, 0.3456, 0.5126, 0.3456, 0.5126, 0.01751, 0.5126, 0.01751, 0.5084, 0.3456, 0.5084, 0.3456, 0.5084, 0.01751, 0.5084, 0.01751, 0.5039, 0.3456, 0.5039, 0.01751, 0.8652, 0.1426, 0.8652, 0.1426, 0.8697, 0.01751, 0.8697, 0.01751, 0.8697, 0.1426, 0.8697, 0.1426, 0.8735, 0.01751, 0.8735, 0.8645, 0.5112, 0.7403, 0.5094, 0.7407, 0.5057, 0.8649, 0.5075, 0.8649, 0.5075, 0.7407, 0.5057, 0.741, 0.5014, 0.8652, 0.5031, 0.8652, 0.5031, 0.741, 0.5014, 0.741, 0.4967, 0.8653, 0.4985, 0.306, 0.8441, 0.3028, 0.5416, 0.3073, 0.5413, 0.3106, 0.8437, 0.3106, 0.8437, 0.3073, 0.5413, 0.3115, 0.5404, 0.3147, 0.8429, 0.3806, 0.005487, 0.7087, 0.005487, 0.7087, 0.008776, 0.3806, 0.008776, 0.3806, 0.008776, 0.7087, 0.008776, 0.7087, 0.01292, 0.3806, 0.01292, 0.3806, 0.01292, 0.7087, 0.01292, 0.7087, 0.01751, 0.3806, 0.01751, 0.8653, 0.0156, 0.8653, 0.4985, 0.741, 0.4967, 0.741, 0.01382])
_uv.active_render = True
_uv = me_cube.uv_layers.new(name='label')
_uv.uv.foreach_set('vector', [-0.2397, 0.7105, -0.02893, 0.7092, -0.02341, 1.134, -0.2341, 1.135, 0.0617, -0.01173, 0.0617, 0.671, -0.4909, 0.671, -0.4909, -0.01173, 0.9005, 0.7051, 0.9005, 1.335, 0.6897, 1.335, 0.6898, 0.7051, -0.2801, 1.163, -0.4908, 1.163, -0.4909, 0.7056, -0.2802, 0.7056, 0.6548, -0.01173, 0.6548, 0.671, 0.1022, 0.671, 0.1022, -0.01173, 0.8928, -0.008346, 0.893, -0.01487, 0.901, -0.01512, 0.9006, -0.008375, 0.893, -0.01487, 0.8934, -0.02099, 0.9012, -0.02074, 0.901, -0.01512, 0.8934, -0.02099, 0.894, -0.02611, 0.9017, -0.025, 0.9012, -0.02074, 0.9006, -0.008375, 0.901, -0.01512, 0.9078, -0.01514, 0.908, -0.008642, 0.901, -0.01512, 0.9012, -0.02074, 0.907, -0.01997, 0.9078, -0.01514, 0.9012, -0.02074, 0.9017, -0.025, 0.9074, -0.02308, 0.907, -0.01997, -0.2801, 1.163, -0.2723, 1.163, -0.2721, 1.169, -0.2801, 1.169, -0.2723, 1.163, -0.2654, 1.162, -0.2657, 1.169, -0.2721, 1.169, 0.6548, 0.6879, 0.6548, 0.6832, 0.6625, 0.683, 0.6625, 0.6868, -0.2801, 1.169, -0.2721, 1.169, -0.2724, 1.174, -0.2801, 1.175, -0.2721, 1.169, -0.2657, 1.169, -0.2668, 1.173, -0.2724, 1.174, 0.6625, 0.6868, 0.6625, 0.683, 0.6681, 0.682, 0.6681, 0.6848, 0.6548, 0.671, 0.6626, 0.671, 0.6628, 0.6776, 0.6548, 0.6774, 0.6626, 0.671, 0.6695, 0.671, 0.6692, 0.6774, 0.6628, 0.6776, 0.9141, -0.009121, 0.908, -0.008642, 0.9078, -0.01514, 0.9129, -0.01552, 0.6548, 0.6774, 0.6628, 0.6776, 0.6625, 0.683, 0.6548, 0.6832, 0.6628, 0.6776, 0.6692, 0.6774, 0.6681, 0.682, 0.6625, 0.683, 0.9129, -0.01552, 0.9078, -0.01514, 0.907, -0.01997, 0.9107, -0.02026, 0.907, -0.01997, 0.9074, -0.02308, 0.9107, -0.02026, -0.02893, 0.7092, -0.02901, 0.7028, -0.02108, 0.7021, -0.0212, 0.7087, -0.02901, 0.7028, -0.0291, 0.6963, -0.02142, 0.6961, -0.02108, 0.7021, -0.0291, 0.6963, -0.02918, 0.6903, -0.02147, 0.6911, -0.02142, 0.6961, -0.0212, 0.7087, -0.02108, 0.7021, -0.01465, 0.7012, -0.01424, 0.7075, -0.02108, 0.7021, -0.02142, 0.6961, -0.01586, 0.6962, -0.01465, 0.7012, -0.02142, 0.6961, -0.02147, 0.6911, -0.01591, 0.6925, -0.01586, 0.6962, 0.8928, 0.6695, 0.9006, 0.6695, 0.9011, 0.6759, 0.893, 0.6758, 0.9006, 0.6695, 0.908, 0.6692, 0.9078, 0.6755, 0.9011, 0.6759, 0.908, 0.6692, 0.9141, 0.6688, 0.9129, 0.6751, 0.9078, 0.6755, 0.893, 0.6758, 0.9011, 0.6759, 0.9012, 0.6809, 0.8934, 0.6812, 0.9011, 0.6759, 0.9078, 0.6755, 0.907, 0.6798, 0.9012, 0.6809, 0.9078, 0.6755, 0.9129, 0.6751, 0.9107, 0.6795, 0.907, 0.6798, 0.6548, -0.01173, 0.6548, -0.01818, 0.6628, -0.01839, 0.6626, -0.01173, 0.6548, -0.01818, 0.6548, -0.02399, 0.6625, -0.02371, 0.6628, -0.01839, -0.008727, 0.7057, -0.01424, 0.7075, -0.01465, 0.7012, -0.01006, 0.6997, 0.6626, -0.01173, 0.6628, -0.01839, 0.6692, -0.01815, 0.6695, -0.01173, 0.6628, -0.01839, 0.6625, -0.02371, 0.6681, -0.02277, 0.6692, -0.01815, -0.01006, 0.6997, -0.01465, 0.7012, -0.01586, 0.6962, -0.01251, 0.6951, -0.01586, 0.6962, -0.01591, 0.6925, -0.01251, 0.6951, 0.1022, 0.671, 0.1022, 0.6774, 0.09426, 0.6776, 0.09446, 0.671, 0.1022, 0.6774, 0.1022, 0.6832, 0.09452, 0.683, 0.09426, 0.6776, -0.26, 0.7046, -0.2655, 0.7052, -0.2658, 0.6987, -0.2612, 0.6982, 0.09446, 0.671, 0.09426, 0.6776, 0.08782, 0.6774, 0.08749, 0.671, 0.09426, 0.6776, 0.09452, 0.683, 0.08896, 0.682, 0.08782, 0.6774, -0.2612, 0.6982, -0.2658, 0.6987, -0.267, 0.6938, -0.2636, 0.6935, -0.2802, 0.7056, -0.2802, 0.6991, -0.2723, 0.6988, -0.2725, 0.7055, -0.2802, 0.6991, -0.2802, 0.693, -0.2725, 0.6931, -0.2723, 0.6988, -0.2802, 0.693, -0.2802, 0.6879, -0.2725, 0.6889, -0.2725, 0.6931, -0.2725, 0.7055, -0.2723, 0.6988, -0.2658, 0.6987, -0.2655, 0.7052, -0.2723, 0.6988, -0.2725, 0.6931, -0.267, 0.6938, -0.2658, 0.6987, -0.2725, 0.6931, -0.2725, 0.6889, -0.267, 0.6907, -0.267, 0.6938, 0.9005, 1.335, 0.9082, 1.334, 0.9085, 1.34, 0.9005, 1.34, 0.9082, 1.334, 0.9152, 1.333, 0.9149, 1.339, 0.9085, 1.34, 0.08195, 0.671, 0.08749, 0.671, 0.08782, 0.6774, 0.0832, 0.6774, 0.9005, 1.34, 0.9085, 1.34, 0.9082, 1.344, 0.9005, 1.344, 0.9085, 1.34, 0.9149, 1.339, 0.9137, 1.342, 0.9082, 1.344, 0.0832, 0.6774, 0.08782, 0.6774, 0.08896, 0.682, 0.0856, 0.682, -0.2636, 0.6935, -0.267, 0.6938, -0.267, 0.6907, 0.1022, -0.01173, 0.09446, -0.01173, 0.09421, -0.01835, 0.1022, -0.01818, 0.09446, -0.01173, 0.08749, -0.01173, 0.08783, -0.01813, 0.09421, -0.01835, 0.9208, 0.7018, 0.9152, 0.7036, 0.9149, 0.6972, 0.9195, 0.6958, 0.1022, -0.01818, 0.09421, -0.01835, 0.0945, -0.02372, 0.1022, -0.02399, 0.09421, -0.01835, 0.08783, -0.01813, 0.08896, -0.02277, 0.0945, -0.02372, 0.9195, 0.6958, 0.9149, 0.6972, 0.9138, 0.6922, 0.9171, 0.6911, 0.9005, 0.7051, 0.9005, 0.6988, 0.9085, 0.6981, 0.9083, 0.7047, 0.9005, 0.6988, 0.9005, 0.6923, 0.9082, 0.6921, 0.9085, 0.6981, 0.9005, 0.6923, 0.9005, 0.6862, 0.9082, 0.6871, 0.9082, 0.6921, 0.9083, 0.7047, 0.9085, 0.6981, 0.9149, 0.6972, 0.9152, 0.7036, 0.9085, 0.6981, 0.9082, 0.6921, 0.9138, 0.6922, 0.9149, 0.6972, 0.9082, 0.6921, 0.9082, 0.6871, 0.9138, 0.6885, 0.9138, 0.6922, -0.02341, 1.134, -0.01568, 1.133, -0.01536, 1.139, -0.02334, 1.139, -0.01568, 1.133, -0.008727, 1.132, -0.008995, 1.138, -0.01536, 1.139, 0.1022, -0.02861, 0.1022, -0.02399, 0.0945, -0.02372, 0.09452, -0.02756, 0.9005, 0.6812, 0.9085, 0.6824, 0.9082, 0.6871, 0.9005, 0.6862, 0.9085, 0.6824, 0.9149, 0.6849, 0.9138, 0.6885, 0.9082, 0.6871, 0.09452, -0.02756, 0.0945, -0.02372, 0.08896, -0.02277, 0.08896, -0.02557, 0.9171, 0.6911, 0.9138, 0.6922, 0.9138, 0.6885, 0.6836, -0.01084, 0.676, -0.01105, 0.676, -0.01777, 0.6837, -0.01736, 0.676, -0.01105, 0.6695, -0.01148, 0.67, -0.01796, 0.676, -0.01777, -0.5112, 0.671, -0.5056, 0.671, -0.5053, 0.6774, -0.5099, 0.6774, 0.6837, -0.01736, 0.676, -0.01777, 0.6767, -0.02342, 0.6841, -0.02348, 0.676, -0.01777, 0.67, -0.01796, 0.6714, -0.02278, 0.6767, -0.02342, -0.5099, 0.6774, -0.5053, 0.6774, -0.5042, 0.682, -0.5075, 0.682, -0.4909, 0.671, -0.4909, 0.6774, -0.4989, 0.6776, -0.4987, 0.671, -0.4909, 0.6774, -0.4909, 0.6832, -0.4986, 0.683, -0.4989, 0.6776, -0.4909, 0.6832, -0.4909, 0.6879, -0.4986, 0.6868, -0.4986, 0.683, -0.4987, 0.671, -0.4989, 0.6776, -0.5053, 0.6774, -0.5056, 0.671, -0.4989, 0.6776, -0.4986, 0.683, -0.5042, 0.682, -0.5053, 0.6774, -0.4986, 0.683, -0.4986, 0.6868, -0.5042, 0.6848, -0.5042, 0.682, -0.4908, 1.163, -0.4908, 1.169, -0.4987, 1.169, -0.4985, 1.163, -0.4908, 1.169, -0.4908, 1.175, -0.4985, 1.174, -0.4987, 1.169, 0.6848, -0.02861, 0.6841, -0.02348, 0.6767, -0.02342, 0.6772, -0.0277, -0.4985, 1.163, -0.4987, 1.169, -0.5052, 1.169, -0.5055, 1.162, -0.4987, 1.169, -0.4985, 1.174, -0.504, 1.173, -0.5052, 1.169, 0.6772, -0.0277, 0.6767, -0.02342, 0.6714, -0.02278, 0.6718, -0.02589, -0.5075, 0.682, -0.5042, 0.682, -0.5042, 0.6848, -0.4909, -0.01173, -0.4987, -0.01173, -0.4989, -0.01835, -0.4909, -0.01818, -0.4987, -0.01173, -0.5056, -0.01173, -0.5053, -0.01813, -0.4989, -0.01835, -0.5056, -0.01173, -0.5112, -0.01173, -0.5099, -0.01815, -0.5053, -0.01813, -0.4909, -0.01818, -0.4989, -0.01835, -0.4986, -0.02372, -0.4909, -0.02399, -0.4989, -0.01835, -0.5053, -0.01813, -0.5042, -0.02277, -0.4986, -0.02372, -0.5053, -0.01813, -0.5099, -0.01815, -0.5075, -0.02277, -0.5042, -0.02277, 0.6836, 0.667, 0.6837, 0.6733, 0.676, 0.6733, 0.676, 0.6668, 0.6837, 0.6733, 0.6841, 0.6787, 0.6767, 0.6782, 0.676, 0.6733, -0.2399, 0.6916, -0.2398, 0.6976, -0.2475, 0.6975, -0.2476, 0.6925, 0.676, 0.6668, 0.676, 0.6733, 0.67, 0.6726, 0.6695, 0.6664, -0.2479, 0.6879, -0.2476, 0.6925, -0.2531, 0.694, -0.2543, 0.6904, -0.2476, 0.6925, -0.2475, 0.6975, -0.2531, 0.6977, -0.2531, 0.694, -0.2397, 0.7105, -0.2474, 0.7101, -0.2477, 0.7036, -0.2397, 0.7041, -0.2474, 0.7101, -0.2544, 0.709, -0.2541, 0.7027, -0.2477, 0.7036, -0.2544, 0.709, -0.26, 0.7073, -0.2588, 0.7012, -0.2541, 0.7027, -0.2397, 0.7041, -0.2477, 0.7036, -0.2475, 0.6975, -0.2398, 0.6976, -0.2477, 0.7036, -0.2541, 0.7027, -0.2531, 0.6977, -0.2475, 0.6975, -0.2541, 0.7027, -0.2588, 0.7012, -0.2564, 0.6966, -0.2531, 0.6977, -0.2564, 0.6966, -0.2531, 0.694, -0.2531, 0.6977, 0.0617, 0.671, 0.06944, 0.671, 0.06969, 0.6776, 0.0617, 0.6774, 0.06944, 0.671, 0.07641, 0.671, 0.07607, 0.6774, 0.06969, 0.6776, 0.07641, 0.671, 0.08195, 0.671, 0.08068, 0.6774, 0.07607, 0.6774, 0.0617, 0.6774, 0.06969, 0.6776, 0.0694, 0.683, 0.0617, 0.6832, 0.06969, 0.6776, 0.07607, 0.6774, 0.07494, 0.682, 0.0694, 0.683, 0.07607, 0.6774, 0.08068, 0.6774, 0.0783, 0.682, 0.07494, 0.682, 0.6897, 1.335, 0.6897, 1.34, 0.6818, 1.34, 0.682, 1.334, 0.6897, 1.34, 0.6897, 1.344, 0.6821, 1.344, 0.6818, 1.34, -0.4909, 0.6879, -0.4909, 0.693, -0.4986, 0.6931, -0.4986, 0.6889, 0.682, 1.334, 0.6818, 1.34, 0.6754, 1.339, 0.675, 1.333, 0.6818, 1.34, 0.6821, 1.344, 0.6765, 1.342, 0.6754, 1.339, -0.4986, 0.6889, -0.4986, 0.6931, -0.5042, 0.6938, -0.5042, 0.6907, -0.4909, 0.7056, -0.4987, 0.7055, -0.4989, 0.6988, -0.4909, 0.6991, -0.4987, 0.7055, -0.5056, 0.7052, -0.5053, 0.6987, -0.4989, 0.6988, -0.5056, 0.7052, -0.5112, 0.7046, -0.5099, 0.6982, -0.5053, 0.6987, -0.4909, 0.6991, -0.4989, 0.6988, -0.4986, 0.6931, -0.4909, 0.693, -0.4989, 0.6988, -0.5053, 0.6987, -0.5042, 0.6938, -0.4986, 0.6931, -0.5053, 0.6987, -0.5099, 0.6982, -0.5075, 0.6935, -0.5042, 0.6938, -0.5075, 0.6935, -0.5042, 0.6907, -0.5042, 0.6938, -0.2341, 1.135, -0.2341, 1.141, -0.242, 1.14, -0.2419, 1.135, 0.6898, 0.6812, 0.6898, 0.6862, 0.6821, 0.6871, 0.6819, 0.6824, 0.6898, 0.6862, 0.6898, 0.6923, 0.6821, 0.6921, 0.6821, 0.6871, -0.2419, 1.135, -0.242, 1.14, -0.2485, 1.139, -0.2489, 1.134, 0.6819, 0.6824, 0.6821, 0.6871, 0.6766, 0.6885, 0.6754, 0.6849, 0.6821, 0.6871, 0.6821, 0.6921, 0.6766, 0.6922, 0.6766, 0.6885, 0.6898, 0.7051, 0.6821, 0.7047, 0.6818, 0.6981, 0.6898, 0.6988, 0.6821, 0.7047, 0.6751, 0.7036, 0.6754, 0.6972, 0.6818, 0.6981, 0.6751, 0.7036, 0.6695, 0.7018, 0.6708, 0.6957, 0.6754, 0.6972, 0.6898, 0.6988, 0.6818, 0.6981, 0.6821, 0.6921, 0.6898, 0.6923, 0.6818, 0.6981, 0.6754, 0.6972, 0.6766, 0.6922, 0.6821, 0.6921, 0.6754, 0.6972, 0.6708, 0.6957, 0.6732, 0.6911, 0.6766, 0.6922, 0.0617, -0.01173, 0.0617, -0.01818, 0.06964, -0.01839, 0.06944, -0.01173, 0.0617, -0.01818, 0.0617, -0.02399, 0.06938, -0.02371, 0.06964, -0.01839, 0.0617, -0.02399, 0.0617, -0.02861, 0.0694, -0.02755, 0.06938, -0.02371, 0.06944, -0.01173, 0.06964, -0.01839, 0.07608, -0.01815, 0.07641, -0.01173, 0.06964, -0.01839, 0.06938, -0.02371, 0.07494, -0.02277, 0.07608, -0.01815, 0.06938, -0.02371, 0.0694, -0.02755, 0.07494, -0.02557, 0.07494, -0.02277, 0.6766, 0.6885, 0.6766, 0.6922, 0.6732, 0.6911, -0.2397, 0.7105, -0.2341, 1.135, -0.2419, 1.135, -0.2474, 0.7101, -0.2474, 0.7101, -0.2419, 1.135, -0.2489, 1.134, -0.2544, 0.709, -0.4909, -0.02861, 0.0617, -0.02861, 0.0617, -0.02399, -0.4909, -0.02399, -0.4909, -0.02399, 0.0617, -0.02399, 0.0617, -0.01818, -0.4909, -0.01818, -0.4909, -0.01818, 0.0617, -0.01818, 0.0617, -0.01173, -0.4909, -0.01173, -0.02893, 0.7092, -0.2397, 0.7105, -0.2397, 0.7041, -0.02901, 0.7028, -0.02901, 0.7028, -0.2397, 0.7041, -0.2398, 0.6976, -0.0291, 0.6963, -0.0291, 0.6963, -0.2398, 0.6976, -0.2399, 0.6916, -0.02918, 0.6903, 0.8934, 0.6812, 0.6841, 0.6787, 0.6837, 0.6733, 0.893, 0.6758, 0.893, 0.6758, 0.6837, 0.6733, 0.6836, 0.667, 0.8928, 0.6695, 0.6548, 0.671, 0.6548, -0.01173, 0.6626, -0.01173, 0.6626, 0.671, 0.6626, 0.671, 0.6626, -0.01173, 0.6695, -0.01173, 0.6695, 0.671, 0.9141, -0.009121, 0.9141, 0.6688, 0.908, 0.6692, 0.908, -0.008642, 0.908, -0.008642, 0.908, 0.6692, 0.9006, 0.6695, 0.9006, -0.008375, 0.9006, -0.008375, 0.9006, 0.6695, 0.8928, 0.6695, 0.8928, -0.008346, 0.6898, 0.7051, 0.6897, 1.335, 0.682, 1.334, 0.6821, 0.7047, 0.6821, 0.7047, 0.682, 1.334, 0.675, 1.333, 0.6751, 0.7036, 0.08195, -0.01173, 0.08195, 0.671, 0.07641, 0.671, 0.07641, -0.01173, 0.07641, -0.01173, 0.07641, 0.671, 0.06944, 0.671, 0.06944, -0.01173, 0.06944, -0.01173, 0.06944, 0.671, 0.0617, 0.671, 0.0617, -0.01173, 0.9005, 1.335, 0.9005, 0.7051, 0.9083, 0.7047, 0.9082, 1.334, 0.9082, 1.334, 0.9083, 0.7047, 0.9152, 0.7036, 0.9152, 1.333, 0.08195, 0.671, 0.08195, -0.01173, 0.08749, -0.01173, 0.08749, 0.671, 0.08749, 0.671, 0.08749, -0.01173, 0.09446, -0.01173, 0.09446, 0.671, 0.09446, 0.671, 0.09446, -0.01173, 0.1022, -0.01173, 0.1022, 0.671, 0.6836, -0.01084, 0.6836, 0.667, 0.676, 0.6668, 0.676, -0.01105, 0.676, -0.01105, 0.676, 0.6668, 0.6695, 0.6664, 0.6695, -0.01148, -0.5112, 0.671, -0.5112, -0.01173, -0.5056, -0.01173, -0.5056, 0.671, -0.5056, 0.671, -0.5056, -0.01173, -0.4987, -0.01173, -0.4987, 0.671, -0.4987, 0.671, -0.4987, -0.01173, -0.4909, -0.01173, -0.4909, 0.671, -0.2802, 0.7056, -0.4909, 0.7056, -0.4909, 0.6991, -0.2802, 0.6991, -0.2802, 0.6991, -0.4909, 0.6991, -0.4909, 0.693, -0.2802, 0.693, -0.2802, 0.693, -0.4909, 0.693, -0.4909, 0.6879, -0.2802, 0.6879, 0.9005, 1.344, 0.6897, 1.344, 0.6897, 1.34, 0.9005, 1.34, 0.9005, 1.34, 0.6897, 1.34, 0.6897, 1.335, 0.9005, 1.335, -0.2801, 1.163, -0.2802, 0.7056, -0.2725, 0.7055, -0.2723, 1.163, -0.2723, 1.163, -0.2725, 0.7055, -0.2655, 0.7052, -0.2654, 1.162, 0.6548, 0.6879, 0.1022, 0.6879, 0.1022, 0.6832, 0.6548, 0.6832, 0.6548, 0.6832, 0.1022, 0.6832, 0.1022, 0.6774, 0.6548, 0.6774, 0.6548, 0.6774, 0.1022, 0.6774, 0.1022, 0.671, 0.6548, 0.671, -0.2341, 1.135, -0.02341, 1.134, -0.02334, 1.139, -0.2341, 1.141, 0.6898, 0.6812, 0.9005, 0.6812, 0.9005, 0.6862, 0.6898, 0.6862, 0.6898, 0.6862, 0.9005, 0.6862, 0.9005, 0.6923, 0.6898, 0.6923, 0.6898, 0.6923, 0.9005, 0.6923, 0.9005, 0.6988, 0.6898, 0.6988, 0.6898, 0.6988, 0.9005, 0.6988, 0.9005, 0.7051, 0.6898, 0.7051, -0.4909, 0.7056, -0.4908, 1.163, -0.4985, 1.163, -0.4987, 0.7055, -0.4987, 0.7055, -0.4985, 1.163, -0.5055, 1.162, -0.5056, 0.7052, 0.0617, 0.6879, -0.4909, 0.6879, -0.4909, 0.6832, 0.0617, 0.6832, 0.0617, 0.6832, -0.4909, 0.6832, -0.4909, 0.6774, 0.0617, 0.6774, 0.0617, 0.6774, -0.4909, 0.6774, -0.4909, 0.671, 0.0617, 0.671, -0.4908, 1.163, -0.2801, 1.163, -0.2801, 1.169, -0.4908, 1.169, -0.4908, 1.169, -0.2801, 1.169, -0.2801, 1.175, -0.4908, 1.175, 0.6848, -0.02861, 0.894, -0.02611, 0.8934, -0.02099, 0.6841, -0.02348, 0.6841, -0.02348, 0.8934, -0.02099, 0.893, -0.01487, 0.6837, -0.01736, 0.6837, -0.01736, 0.893, -0.01487, 0.8928, -0.008346, 0.6836, -0.01084, -0.02341, 1.134, -0.02893, 0.7092, -0.0212, 0.7087, -0.01568, 1.133, -0.01568, 1.133, -0.0212, 0.7087, -0.01424, 0.7075, -0.008727, 1.132, 0.1022, -0.02861, 0.6548, -0.02861, 0.6548, -0.02399, 0.1022, -0.02399, 0.1022, -0.02399, 0.6548, -0.02399, 0.6548, -0.01818, 0.1022, -0.01818, 0.1022, -0.01818, 0.6548, -0.01818, 0.6548, -0.01173, 0.1022, -0.01173, 0.6836, 0.667, 0.6836, -0.01084, 0.8928, -0.008346, 0.8928, 0.6695])
_uv = me_cube.uv_layers.new(name='side')
_uv.uv.foreach_set('vector', [2.095, -0.146, 1.77, -0.144, 1.761, -0.8, 2.087, -0.802, 1.658, 0.9935, 1.658, -0.06122, 2.512, -0.06122, 2.512, 0.9935, 0.3055, -0.1377, 0.3055, -1.11, 0.6311, -1.11, 0.631, -0.1377, 2.186, -0.8448, 2.512, -0.8448, 2.512, -0.1386, 2.187, -0.1386, 0.7136, 0.9935, 0.7136, -0.06122, 1.567, -0.06122, 1.567, 0.9935, 0.3174, 0.9882, 0.3172, 0.9983, 0.3047, 0.9987, 0.3053, 0.9883, 0.3172, 0.9983, 0.3165, 1.008, 0.3045, 1.007, 0.3047, 0.9987, 0.3165, 1.008, 0.3155, 1.016, 0.3036, 1.014, 0.3045, 1.007, 0.3053, 0.9883, 0.3047, 0.9987, 0.2942, 0.9987, 0.294, 0.9887, 0.3047, 0.9987, 0.3045, 1.007, 0.2955, 1.006, 0.2942, 0.9987, 0.3045, 1.007, 0.3036, 1.014, 0.2949, 1.011, 0.2955, 1.006, 2.186, -0.8448, 2.175, -0.8447, 2.174, -0.8546, 2.186, -0.8545, 2.175, -0.8447, 2.164, -0.8441, 2.164, -0.8537, 2.174, -0.8546, 0.7136, -0.08729, 0.7136, -0.08016, 0.7017, -0.07974, 0.7017, -0.08568, 2.186, -0.8545, 2.174, -0.8546, 2.175, -0.8623, 2.186, -0.8629, 2.174, -0.8546, 2.164, -0.8537, 2.166, -0.8605, 2.175, -0.8623, 0.7017, -0.08568, 0.7017, -0.07974, 0.6931, -0.07827, 0.6931, -0.0826, 0.7136, -0.06122, 0.7016, -0.06122, 0.7013, -0.07145, 0.7136, -0.07118, 0.7016, -0.06122, 0.6909, -0.06122, 0.6914, -0.07111, 0.7013, -0.07145, 0.2844, 0.9894, 0.294, 0.9887, 0.2942, 0.9987, 0.2863, 0.9993, 0.7136, -0.07118, 0.7013, -0.07145, 0.7017, -0.07974, 0.7136, -0.08016, 0.7013, -0.07145, 0.6914, -0.07111, 0.6931, -0.07827, 0.7017, -0.07974, 0.2863, 0.9993, 0.2942, 0.9987, 0.2955, 1.006, 0.2898, 1.007, 0.2955, 1.006, 0.2949, 1.011, 0.2898, 1.007, 1.77, -0.144, 1.77, -0.1342, 1.758, -0.1331, 1.758, -0.1433, 1.77, -0.1342, 1.77, -0.1242, 1.758, -0.1239, 1.758, -0.1331, 1.77, -0.1242, 1.77, -0.1148, 1.758, -0.1161, 1.758, -0.1239, 1.758, -0.1433, 1.758, -0.1331, 1.748, -0.1317, 1.747, -0.1415, 1.758, -0.1331, 1.758, -0.1239, 1.75, -0.124, 1.748, -0.1317, 1.758, -0.1239, 1.758, -0.1161, 1.75, -0.1183, 1.75, -0.124, 0.3174, -0.05899, 0.3053, -0.05894, 0.3047, -0.06888, 0.3172, -0.06869, 0.3053, -0.05894, 0.294, -0.05853, 0.2943, -0.06815, 0.3047, -0.06888, 0.294, -0.05853, 0.2844, -0.05779, 0.2863, -0.06756, 0.2943, -0.06815, 0.3172, -0.06869, 0.3047, -0.06888, 0.3045, -0.07659, 0.3165, -0.07706, 0.3047, -0.06888, 0.2943, -0.06815, 0.2955, -0.07488, 0.3045, -0.07659, 0.2943, -0.06815, 0.2863, -0.06756, 0.2898, -0.07443, 0.2955, -0.07488, 0.7136, 0.9935, 0.7136, 1.003, 0.7013, 1.004, 0.7016, 0.9935, 0.7136, 1.003, 0.7136, 1.012, 0.7017, 1.012, 0.7013, 1.004, 1.739, -0.1387, 1.747, -0.1415, 1.748, -0.1317, 1.741, -0.1294, 0.7016, 0.9935, 0.7013, 1.004, 0.6914, 1.003, 0.6909, 0.9935, 0.7013, 1.004, 0.7017, 1.012, 0.6931, 1.011, 0.6914, 1.003, 1.741, -0.1294, 1.748, -0.1317, 1.75, -0.124, 1.745, -0.1223, 1.75, -0.124, 1.75, -0.1183, 1.745, -0.1223, 1.567, -0.06122, 1.567, -0.07118, 1.58, -0.0715, 1.579, -0.06122, 1.567, -0.07118, 1.567, -0.08016, 1.579, -0.07972, 1.58, -0.0715, 2.155, -0.137, 2.164, -0.1378, 2.164, -0.1278, 2.157, -0.1271, 1.579, -0.06122, 1.58, -0.0715, 1.59, -0.07114, 1.59, -0.06122, 1.58, -0.0715, 1.579, -0.07972, 1.588, -0.07827, 1.59, -0.07114, 2.157, -0.1271, 2.164, -0.1278, 2.166, -0.1203, 2.161, -0.1198, 2.187, -0.1386, 2.187, -0.1285, 2.174, -0.1279, 2.175, -0.1384, 2.187, -0.1285, 2.187, -0.119, 2.175, -0.1193, 2.174, -0.1279, 2.187, -0.119, 2.187, -0.1111, 2.175, -0.1127, 2.175, -0.1193, 2.175, -0.1384, 2.174, -0.1279, 2.164, -0.1278, 2.164, -0.1378, 2.174, -0.1279, 2.175, -0.1193, 2.166, -0.1203, 2.164, -0.1278, 2.175, -0.1193, 2.175, -0.1127, 2.166, -0.1155, 2.166, -0.1203, 0.3055, -1.11, 0.2936, -1.11, 0.2932, -1.118, 0.3055, -1.119, 0.2936, -1.11, 0.2828, -1.108, 0.2833, -1.116, 0.2932, -1.118, 1.599, -0.06122, 1.59, -0.06122, 1.59, -0.07114, 1.597, -0.07111, 0.3055, -1.119, 0.2932, -1.118, 0.2936, -1.124, 0.3055, -1.125, 0.2932, -1.118, 0.2833, -1.116, 0.2851, -1.122, 0.2936, -1.124, 1.597, -0.07111, 1.59, -0.07114, 1.588, -0.07827, 1.593, -0.07827, 2.161, -0.1198, 2.166, -0.1203, 2.166, -0.1155, 1.567, 0.9935, 1.579, 0.9935, 1.58, 1.004, 1.567, 1.003, 1.579, 0.9935, 1.59, 0.9935, 1.59, 1.003, 1.58, 1.004, 0.2742, -0.1326, 0.2827, -0.1354, 0.2832, -0.1256, 0.2761, -0.1233, 1.567, 1.003, 1.58, 1.004, 1.579, 1.012, 1.567, 1.012, 1.58, 1.004, 1.59, 1.003, 1.588, 1.011, 1.579, 1.012, 0.2761, -0.1233, 0.2832, -0.1256, 0.285, -0.1178, 0.2798, -0.1161, 0.3055, -0.1377, 0.3055, -0.1279, 0.2932, -0.1269, 0.2935, -0.1371, 0.3055, -0.1279, 0.3055, -0.1179, 0.2936, -0.1177, 0.2932, -0.1269, 0.3055, -0.1179, 0.3055, -0.1086, 0.2936, -0.1099, 0.2936, -0.1177, 0.2935, -0.1371, 0.2932, -0.1269, 0.2832, -0.1256, 0.2827, -0.1354, 0.2932, -0.1269, 0.2936, -0.1177, 0.285, -0.1178, 0.2832, -0.1256, 0.2936, -0.1177, 0.2936, -0.1099, 0.285, -0.1122, 0.285, -0.1178, 1.761, -0.8, 1.749, -0.7993, 1.749, -0.808, 1.761, -0.8085, 1.749, -0.7993, 1.739, -0.7974, 1.739, -0.8059, 1.749, -0.808, 1.567, 1.02, 1.567, 1.012, 1.579, 1.012, 1.579, 1.018, 0.3055, -0.1009, 0.2931, -0.1027, 0.2936, -0.1099, 0.3055, -0.1086, 0.2931, -0.1027, 0.2833, -0.1065, 0.285, -0.1122, 0.2936, -0.1099, 1.579, 1.018, 1.579, 1.012, 1.588, 1.011, 1.588, 1.015, 0.2798, -0.1161, 0.285, -0.1178, 0.285, -0.1122, 0.6406, 0.9921, 0.6523, 0.9924, 0.6524, 1.003, 0.6404, 1.002, 0.6523, 0.9924, 0.6623, 0.9931, 0.6616, 1.003, 0.6524, 1.003, 2.544, -0.06122, 2.535, -0.06122, 2.534, -0.07114, 2.542, -0.07111, 0.6404, 1.002, 0.6524, 1.003, 0.6513, 1.012, 0.6398, 1.012, 0.6524, 1.003, 0.6616, 1.003, 0.6594, 1.011, 0.6513, 1.012, 2.542, -0.07111, 2.534, -0.07114, 2.533, -0.07827, 2.538, -0.07827, 2.512, -0.06122, 2.512, -0.07118, 2.524, -0.0715, 2.524, -0.06122, 2.512, -0.07118, 2.512, -0.08016, 2.524, -0.07972, 2.524, -0.0715, 2.512, -0.08016, 2.512, -0.08729, 2.524, -0.08566, 2.524, -0.07972, 2.524, -0.06122, 2.524, -0.0715, 2.534, -0.07114, 2.535, -0.06122, 2.524, -0.0715, 2.524, -0.07972, 2.533, -0.07827, 2.534, -0.07114, 2.524, -0.07972, 2.524, -0.08566, 2.533, -0.0826, 2.533, -0.07827, 2.512, -0.8448, 2.512, -0.8545, 2.524, -0.8546, 2.524, -0.8447, 2.512, -0.8545, 2.512, -0.8629, 2.524, -0.8623, 2.524, -0.8546, 0.6387, 1.02, 0.6398, 1.012, 0.6513, 1.012, 0.6504, 1.018, 2.524, -0.8447, 2.524, -0.8546, 2.534, -0.8538, 2.535, -0.8441, 2.524, -0.8546, 2.524, -0.8623, 2.532, -0.8605, 2.534, -0.8538, 0.6504, 1.018, 0.6513, 1.012, 0.6594, 1.011, 0.6588, 1.015, 2.538, -0.07827, 2.533, -0.07827, 2.533, -0.0826, 2.512, 0.9935, 2.524, 0.9935, 2.525, 1.004, 2.512, 1.003, 2.524, 0.9935, 2.535, 0.9935, 2.534, 1.003, 2.525, 1.004, 2.535, 0.9935, 2.544, 0.9935, 2.542, 1.003, 2.534, 1.003, 2.512, 1.003, 2.525, 1.004, 2.524, 1.012, 2.512, 1.012, 2.525, 1.004, 2.534, 1.003, 2.533, 1.011, 2.524, 1.012, 2.534, 1.003, 2.542, 1.003, 2.538, 1.011, 2.533, 1.011, 0.6406, -0.05514, 0.6404, -0.06484, 0.6523, -0.06479, 0.6523, -0.05481, 0.6404, -0.06484, 0.6398, -0.07321, 0.6513, -0.07245, 0.6523, -0.06479, 2.096, -0.1169, 2.096, -0.1262, 2.108, -0.126, 2.108, -0.1183, 0.6523, -0.05481, 0.6523, -0.06479, 0.6616, -0.0638, 0.6623, -0.05414, 2.108, -0.1111, 2.108, -0.1183, 2.116, -0.1206, 2.118, -0.115, 2.108, -0.1183, 2.108, -0.126, 2.116, -0.1262, 2.116, -0.1206, 2.095, -0.146, 2.107, -0.1455, 2.108, -0.1354, 2.096, -0.1362, 2.107, -0.1455, 2.118, -0.1438, 2.118, -0.1341, 2.108, -0.1354, 2.118, -0.1438, 2.127, -0.1411, 2.125, -0.1318, 2.118, -0.1341, 2.096, -0.1362, 2.108, -0.1354, 2.108, -0.126, 2.096, -0.1262, 2.108, -0.1354, 2.118, -0.1341, 2.116, -0.1262, 2.108, -0.126, 2.118, -0.1341, 2.125, -0.1318, 2.121, -0.1246, 2.116, -0.1262, 2.121, -0.1246, 2.116, -0.1206, 2.116, -0.1262, 1.658, -0.06122, 1.647, -0.06122, 1.646, -0.07145, 1.658, -0.07118, 1.647, -0.06122, 1.636, -0.06122, 1.636, -0.07111, 1.646, -0.07145, 1.636, -0.06122, 1.627, -0.06122, 1.629, -0.07114, 1.636, -0.07111, 1.658, -0.07118, 1.646, -0.07145, 1.647, -0.07974, 1.658, -0.08016, 1.646, -0.07145, 1.636, -0.07111, 1.638, -0.07827, 1.647, -0.07974, 1.636, -0.07111, 1.629, -0.07114, 1.633, -0.07827, 1.638, -0.07827, 0.6311, -1.11, 0.6311, -1.119, 0.6434, -1.118, 0.6431, -1.11, 0.6311, -1.119, 0.6311, -1.125, 0.643, -1.124, 0.6434, -1.118, 2.512, -0.1111, 2.512, -0.119, 2.524, -0.1193, 2.524, -0.1126, 0.6431, -1.11, 0.6434, -1.118, 0.6533, -1.116, 0.6538, -1.108, 0.6434, -1.118, 0.643, -1.124, 0.6516, -1.122, 0.6533, -1.116, 2.524, -0.1126, 2.524, -0.1193, 2.533, -0.1203, 2.533, -0.1155, 2.512, -0.1386, 2.524, -0.1384, 2.525, -0.128, 2.512, -0.1285, 2.524, -0.1384, 2.535, -0.1378, 2.534, -0.1278, 2.525, -0.128, 2.535, -0.1378, 2.544, -0.137, 2.542, -0.1271, 2.534, -0.1278, 2.512, -0.1285, 2.525, -0.128, 2.524, -0.1193, 2.512, -0.119, 2.525, -0.128, 2.534, -0.1278, 2.533, -0.1203, 2.524, -0.1193, 2.534, -0.1278, 2.542, -0.1271, 2.538, -0.1198, 2.533, -0.1203, 2.538, -0.1198, 2.533, -0.1155, 2.533, -0.1203, 2.087, -0.802, 2.087, -0.8106, 2.099, -0.8102, 2.099, -0.8015, 0.631, -0.1009, 0.631, -0.1086, 0.6429, -0.1099, 0.6433, -0.1027, 0.631, -0.1086, 0.631, -0.1179, 0.6429, -0.1176, 0.6429, -0.1099, 2.099, -0.8015, 2.099, -0.8102, 2.109, -0.8083, 2.11, -0.7998, 0.6433, -0.1027, 0.6429, -0.1099, 0.6515, -0.1122, 0.6532, -0.1066, 0.6429, -0.1099, 0.6429, -0.1176, 0.6515, -0.1178, 0.6515, -0.1122, 0.631, -0.1377, 0.643, -0.1371, 0.6434, -0.127, 0.631, -0.1279, 0.643, -0.1371, 0.6537, -0.1354, 0.6532, -0.1256, 0.6434, -0.127, 0.6537, -0.1354, 0.6623, -0.1326, 0.6603, -0.1233, 0.6532, -0.1256, 0.631, -0.1279, 0.6434, -0.127, 0.6429, -0.1176, 0.631, -0.1179, 0.6434, -0.127, 0.6532, -0.1256, 0.6515, -0.1178, 0.6429, -0.1176, 0.6532, -0.1256, 0.6603, -0.1233, 0.6567, -0.1161, 0.6515, -0.1178, 1.658, 0.9935, 1.658, 1.003, 1.646, 1.004, 1.647, 0.9935, 1.658, 1.003, 1.658, 1.012, 1.647, 1.012, 1.646, 1.004, 1.658, 1.012, 1.658, 1.02, 1.647, 1.018, 1.647, 1.012, 1.647, 0.9935, 1.646, 1.004, 1.636, 1.003, 1.636, 0.9935, 1.646, 1.004, 1.647, 1.012, 1.638, 1.011, 1.636, 1.003, 1.647, 1.012, 1.647, 1.018, 1.638, 1.015, 1.638, 1.011, 0.6515, -0.1122, 0.6515, -0.1178, 0.6567, -0.1161, 2.095, -0.146, 2.087, -0.802, 2.099, -0.8015, 2.107, -0.1455, 2.107, -0.1455, 2.099, -0.8015, 2.11, -0.7998, 2.118, -0.1438, 2.512, 1.02, 1.658, 1.02, 1.658, 1.012, 2.512, 1.012, 2.512, 1.012, 1.658, 1.012, 1.658, 1.003, 2.512, 1.003, 2.512, 1.003, 1.658, 1.003, 1.658, 0.9935, 2.512, 0.9935, 1.77, -0.144, 2.095, -0.146, 2.096, -0.1362, 1.77, -0.1342, 1.77, -0.1342, 2.096, -0.1362, 2.096, -0.1262, 1.77, -0.1242, 1.77, -0.1242, 2.096, -0.1262, 2.096, -0.1169, 1.77, -0.1148, 0.3165, -0.07706, 0.6398, -0.07321, 0.6404, -0.06484, 0.3172, -0.06869, 0.3172, -0.06869, 0.6404, -0.06484, 0.6406, -0.05514, 0.3174, -0.05899, 0.7136, -0.06122, 0.7136, 0.9935, 0.7016, 0.9935, 0.7016, -0.06122, 0.7016, -0.06122, 0.7016, 0.9935, 0.6909, 0.9935, 0.6909, -0.06122, 0.2844, 0.9894, 0.2844, -0.05779, 0.294, -0.05853, 0.294, 0.9887, 0.294, 0.9887, 0.294, -0.05853, 0.3053, -0.05894, 0.3053, 0.9883, 0.3053, 0.9883, 0.3053, -0.05894, 0.3174, -0.05899, 0.3174, 0.9882, 0.631, -0.1377, 0.6311, -1.11, 0.6431, -1.11, 0.643, -0.1371, 0.643, -0.1371, 0.6431, -1.11, 0.6538, -1.108, 0.6537, -0.1354, 1.627, 0.9935, 1.627, -0.06122, 1.636, -0.06122, 1.636, 0.9935, 1.636, 0.9935, 1.636, -0.06122, 1.647, -0.06122, 1.647, 0.9935, 1.647, 0.9935, 1.647, -0.06122, 1.658, -0.06122, 1.658, 0.9935, 0.3055, -1.11, 0.3055, -0.1377, 0.2935, -0.1371, 0.2936, -1.11, 0.2936, -1.11, 0.2935, -0.1371, 0.2827, -0.1354, 0.2828, -1.108, 1.599, -0.06122, 1.599, 0.9935, 1.59, 0.9935, 1.59, -0.06122, 1.59, -0.06122, 1.59, 0.9935, 1.579, 0.9935, 1.579, -0.06122, 1.579, -0.06122, 1.579, 0.9935, 1.567, 0.9935, 1.567, -0.06122, 0.6406, 0.9921, 0.6406, -0.05514, 0.6523, -0.05481, 0.6523, 0.9924, 0.6523, 0.9924, 0.6523, -0.05481, 0.6623, -0.05414, 0.6623, 0.9931, 2.544, -0.06122, 2.544, 0.9935, 2.535, 0.9935, 2.535, -0.06122, 2.535, -0.06122, 2.535, 0.9935, 2.524, 0.9935, 2.524, -0.06122, 2.524, -0.06122, 2.524, 0.9935, 2.512, 0.9935, 2.512, -0.06122, 2.187, -0.1386, 2.512, -0.1386, 2.512, -0.1285, 2.187, -0.1285, 2.187, -0.1285, 2.512, -0.1285, 2.512, -0.119, 2.187, -0.119, 2.187, -0.119, 2.512, -0.119, 2.512, -0.1111, 2.187, -0.1111, 0.3055, -1.125, 0.6311, -1.125, 0.6311, -1.119, 0.3055, -1.119, 0.3055, -1.119, 0.6311, -1.119, 0.6311, -1.11, 0.3055, -1.11, 2.186, -0.8448, 2.187, -0.1386, 2.175, -0.1384, 2.175, -0.8447, 2.175, -0.8447, 2.175, -0.1384, 2.164, -0.1378, 2.164, -0.8441, 0.7136, -0.08729, 1.567, -0.08729, 1.567, -0.08016, 0.7136, -0.08016, 0.7136, -0.08016, 1.567, -0.08016, 1.567, -0.07118, 0.7136, -0.07118, 0.7136, -0.07118, 1.567, -0.07118, 1.567, -0.06122, 0.7136, -0.06122, 2.087, -0.802, 1.761, -0.8, 1.761, -0.8085, 2.087, -0.8106, 0.631, -0.1009, 0.3055, -0.1009, 0.3055, -0.1086, 0.631, -0.1086, 0.631, -0.1086, 0.3055, -0.1086, 0.3055, -0.1179, 0.631, -0.1179, 0.631, -0.1179, 0.3055, -0.1179, 0.3055, -0.1279, 0.631, -0.1279, 0.631, -0.1279, 0.3055, -0.1279, 0.3055, -0.1377, 0.631, -0.1377, 2.512, -0.1386, 2.512, -0.8448, 2.524, -0.8447, 2.524, -0.1384, 2.524, -0.1384, 2.524, -0.8447, 2.535, -0.8441, 2.535, -0.1378, 1.658, -0.08729, 2.512, -0.08729, 2.512, -0.08016, 1.658, -0.08016, 1.658, -0.08016, 2.512, -0.08016, 2.512, -0.07118, 1.658, -0.07118, 1.658, -0.07118, 2.512, -0.07118, 2.512, -0.06122, 1.658, -0.06122, 2.512, -0.8448, 2.186, -0.8448, 2.186, -0.8545, 2.512, -0.8545, 2.512, -0.8545, 2.186, -0.8545, 2.186, -0.8629, 2.512, -0.8629, 0.6387, 1.02, 0.3155, 1.016, 0.3165, 1.008, 0.6398, 1.012, 0.6398, 1.012, 0.3165, 1.008, 0.3172, 0.9983, 0.6404, 1.002, 0.6404, 1.002, 0.3172, 0.9983, 0.3174, 0.9882, 0.6406, 0.9921, 1.761, -0.8, 1.77, -0.144, 1.758, -0.1433, 1.749, -0.7993, 1.749, -0.7993, 1.758, -0.1433, 1.747, -0.1415, 1.739, -0.7974, 1.567, 1.02, 0.7136, 1.02, 0.7136, 1.012, 1.567, 1.012, 1.567, 1.012, 0.7136, 1.012, 0.7136, 1.003, 1.567, 1.003, 1.567, 1.003, 0.7136, 1.003, 0.7136, 0.9935, 1.567, 0.9935, 0.6406, -0.05514, 0.6406, 0.9921, 0.3174, 0.9882, 0.3174, -0.05899])
me_cube.materials.append(mat_material_001)
me_cube.use_mirror_vertex_groups = False
me_cube.update()

# ---- objects
ob_cube = bpy.data.objects.new('Cube', me_cube)

# ---- transforms, parenting, visibility, modifiers, constraints
ob_cube.location = (0.0, 0.0, 0.0)
ob_cube.lock_rotations_4d = False
ob_cube.empty_display_type = 'ARROWS'
ob_cube.lineart.crease_threshold = 0.0
_m = ob_cube.modifiers.new('Auto Smooth', 'NODES')
_m.node_group = ng_auto_smooth
_gi = [s.identifier for s in ng_auto_smooth.interface.items_tree if s.item_type == 'SOCKET' and s.in_out == 'INPUT']
_m[_gi[1]] = 0.5236  # Angle

# ---- collection membership
col_collection.objects.link(ob_cube)

# ---- scene / render settings (as saved in the file)
scene.frame_start = 1; scene.frame_end = 250; scene.frame_set(1)
scene.render.engine = 'CYCLES'
scene.cycles.sampling_pattern = 'TABULATED_SOBOL'
scene.cycles.use_light_tree = False
scene.cycles.bake_type = 'DIFFUSE'
scene.view_settings.view_transform = 'Filmic'
bpy.context.view_layer.update()

# ---- added for rendering (the .blend has no active camera and no usable light): camera, sun
cam_auto = bpy.data.cameras.new('AutoCamera')
cam_auto.lens = 50.0
cam_auto.sensor_width = 36.0
cam_auto.clip_end = 1000.0
ob_auto_camera = bpy.data.objects.new('AutoCamera', cam_auto)
scene.collection.objects.link(ob_auto_camera)
ob_auto_camera.location = (2.3191, -2.78292, 1.85528)
ob_auto_camera.rotation_euler = (1.09748, -7.21219e-08, 0.694738)
scene.camera = ob_auto_camera
light_auto_sun = bpy.data.lights.new('AutoSun', 'SUN')
light_auto_sun.energy = 3.0
light_auto_sun.angle = 0.0523599
ob_auto_sun = bpy.data.objects.new('AutoSun', light_auto_sun)
scene.collection.objects.link(ob_auto_sun)
ob_auto_sun.rotation_euler = (0.872665, 0.174533, 0.523599)
bpy.context.view_layer.update()
